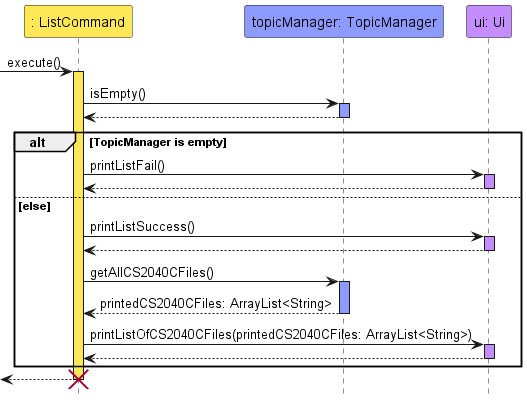

The diagram above was rendered by PlantUML. Its source (embedded in the PNG):
@startuml
!include ../../style.iuml

hide footbox

participant ": ListCommand" as ListCommand ListCommand_STYLE
participant "topicManager: TopicManager" as TopicManager TopicManager_STYLE
participant "ui: Ui" as Ui Ui_STYLE

-> ListCommand : execute()
activate ListCommand ListCommand_STYLE
    ListCommand -> TopicManager: isEmpty()
    activate TopicManager TopicManager_STYLE
    return

    alt TopicManager is empty
        ListCommand -> Ui : printListFail()
        activate Ui Ui_STYLE
        return
    else else
        ListCommand -> Ui : printListSuccess()
        activate Ui Ui_STYLE
        return

        ListCommand -> TopicManager : getAllCS2040CFiles()
        activate TopicManager TopicManager_STYLE
        return printedCS2040CFiles: ArrayList<String>

        ListCommand -> Ui : printListOfCS2040CFiles(printedCS2040CFiles: ArrayList<String>)
        activate Ui Ui_STYLE
        return
    end
return
destroy ListCommand
@enduml